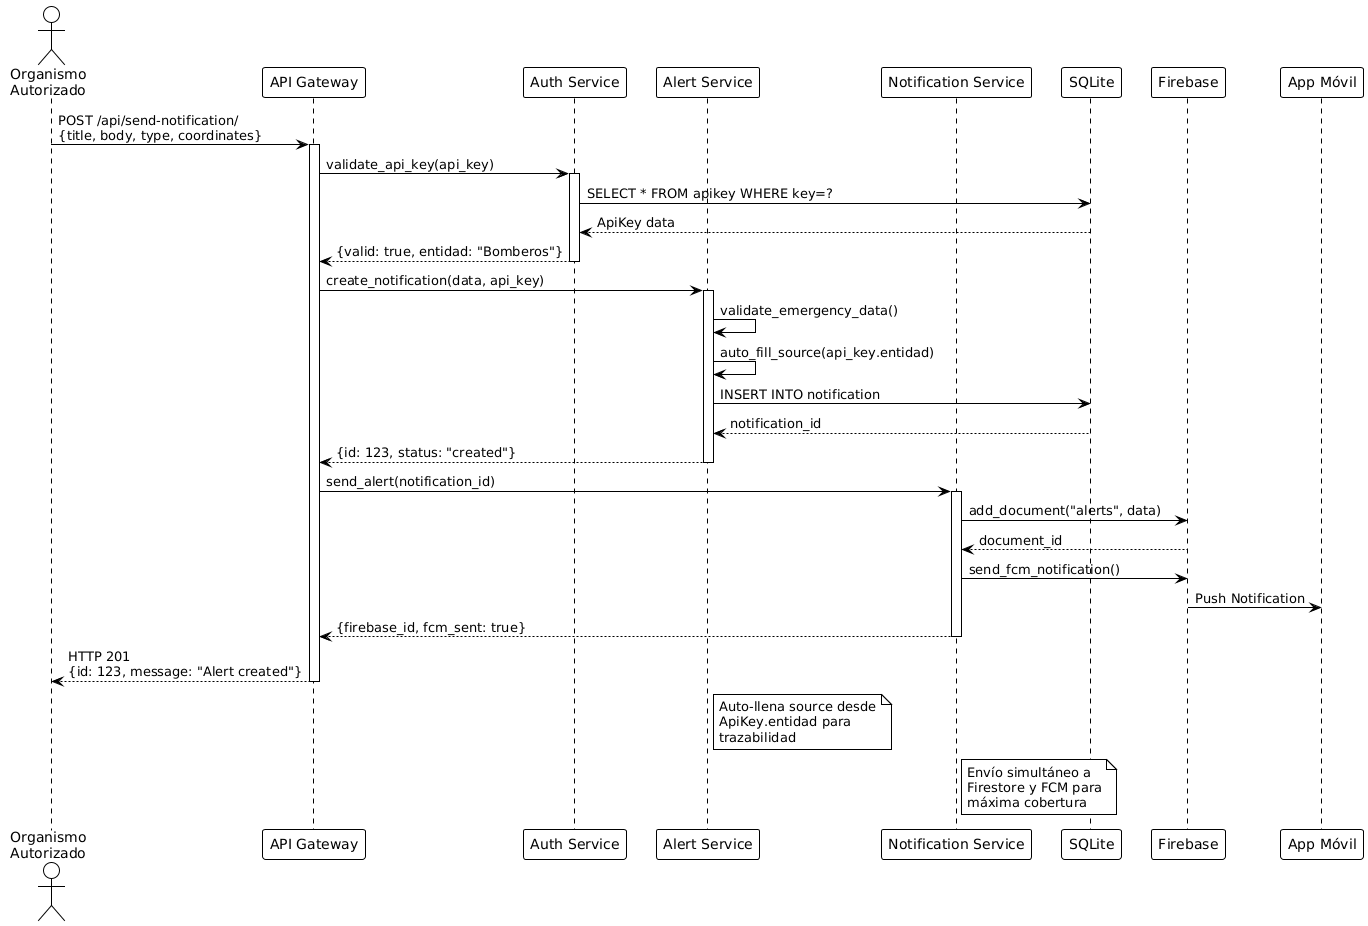

The diagram above was rendered by PlantUML. Its source (embedded in the PNG):
@startuml
!theme plain

actor "Organismo\nAutorizado" as org
participant "API Gateway" as gateway
participant "Auth Service" as auth
participant "Alert Service" as alert
participant "Notification Service" as notif
participant "SQLite" as db
participant "Firebase" as firebase
participant "App Móvil" as mobile

org -> gateway : POST /api/send-notification/\n{title, body, type, coordinates}
activate gateway

gateway -> auth : validate_api_key(api_key)
activate auth
auth -> db : SELECT * FROM apikey WHERE key=?
db --> auth : ApiKey data
auth --> gateway : {valid: true, entidad: "Bomberos"}
deactivate auth

gateway -> alert : create_notification(data, api_key)
activate alert
alert -> alert : validate_emergency_data()
alert -> alert : auto_fill_source(api_key.entidad)
alert -> db : INSERT INTO notification
db --> alert : notification_id
alert --> gateway : {id: 123, status: "created"}
deactivate alert

gateway -> notif : send_alert(notification_id)
activate notif
notif -> firebase : add_document("alerts", data)
firebase --> notif : document_id
notif -> firebase : send_fcm_notification()
firebase -> mobile : Push Notification
notif --> gateway : {firebase_id, fcm_sent: true}
deactivate notif

gateway --> org : HTTP 201\n{id: 123, message: "Alert created"}
deactivate gateway

note right of alert
Auto-llena source desde
ApiKey.entidad para
trazabilidad
end note

note right of notif
Envío simultáneo a
Firestore y FCM para
máxima cobertura
end note
@enduml